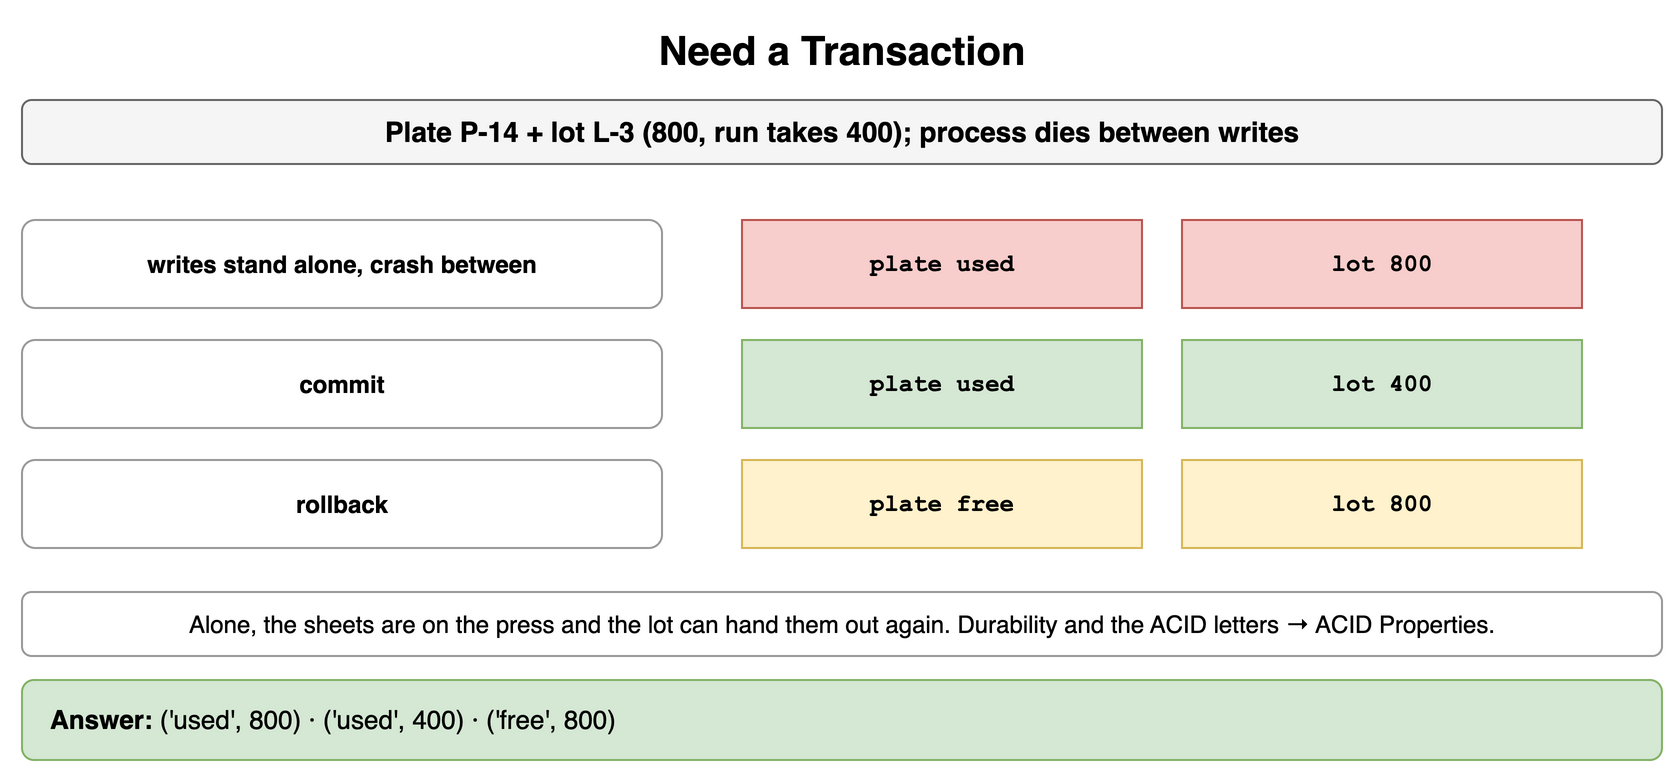

The diagram above was exported from draw.io. Its source (the exported page's mxGraphModel, read from the mxfile embedded in the PNG):
<mxGraphModel dx="900" dy="394" grid="1" gridSize="10" guides="1" tooltips="1" connect="1" arrows="1" fold="1" page="1" pageScale="1" pageWidth="900" pageHeight="394" math="0" shadow="0">
  <root>
    <mxCell id="0" />
    <mxCell id="1" parent="0" />
    <mxCell id="a1" value="Need a Transaction" style="text;html=1;align=center;verticalAlign=middle;whiteSpace=wrap;fontSize=20;fontStyle=1;" vertex="1" parent="1">
      <mxGeometry x="40" y="10" width="820" height="30" as="geometry" />
    </mxCell>
    <mxCell id="a2" value="Plate P-14 + lot L-3 (800, run takes 400); process dies between writes" style="rounded=1;whiteSpace=wrap;html=1;fillColor=#f5f5f5;strokeColor=#666666;fontStyle=1;fontSize=14;" vertex="1" parent="1">
      <mxGeometry x="40" y="50" width="820" height="32" as="geometry" />
    </mxCell>
    <mxCell id="a3" value="writes stand alone, crash between" style="rounded=1;whiteSpace=wrap;html=1;fillColor=#ffffff;strokeColor=#999999;fontSize=12;align=center;fontStyle=1;" vertex="1" parent="1">
      <mxGeometry x="40" y="110" width="320" height="44" as="geometry" />
    </mxCell>
    <mxCell id="a4" value="plate used" style="rounded=0;whiteSpace=wrap;html=1;fontFamily=Courier New;fontStyle=1;fontSize=13;fillColor=#f8cecc;strokeColor=#b85450;fontSize=12;" vertex="1" parent="1">
      <mxGeometry x="400" y="110" width="200" height="44" as="geometry" />
    </mxCell>
    <mxCell id="a5" value="lot 800" style="rounded=0;whiteSpace=wrap;html=1;fontFamily=Courier New;fontStyle=1;fontSize=13;fillColor=#f8cecc;strokeColor=#b85450;fontSize=12;" vertex="1" parent="1">
      <mxGeometry x="620" y="110" width="200" height="44" as="geometry" />
    </mxCell>
    <mxCell id="a6" value="commit" style="rounded=1;whiteSpace=wrap;html=1;fillColor=#ffffff;strokeColor=#999999;fontSize=12;align=center;fontStyle=1;" vertex="1" parent="1">
      <mxGeometry x="40" y="170" width="320" height="44" as="geometry" />
    </mxCell>
    <mxCell id="a7" value="plate used" style="rounded=0;whiteSpace=wrap;html=1;fontFamily=Courier New;fontStyle=1;fontSize=13;fillColor=#d5e8d4;strokeColor=#82b366;fontSize=12;" vertex="1" parent="1">
      <mxGeometry x="400" y="170" width="200" height="44" as="geometry" />
    </mxCell>
    <mxCell id="a8" value="lot 400" style="rounded=0;whiteSpace=wrap;html=1;fontFamily=Courier New;fontStyle=1;fontSize=13;fillColor=#d5e8d4;strokeColor=#82b366;fontSize=12;" vertex="1" parent="1">
      <mxGeometry x="620" y="170" width="200" height="44" as="geometry" />
    </mxCell>
    <mxCell id="a9" value="rollback" style="rounded=1;whiteSpace=wrap;html=1;fillColor=#ffffff;strokeColor=#999999;fontSize=12;align=center;fontStyle=1;" vertex="1" parent="1">
      <mxGeometry x="40" y="230" width="320" height="44" as="geometry" />
    </mxCell>
    <mxCell id="a10" value="plate free" style="rounded=0;whiteSpace=wrap;html=1;fontFamily=Courier New;fontStyle=1;fontSize=13;fillColor=#fff2cc;strokeColor=#d6b656;fontSize=12;" vertex="1" parent="1">
      <mxGeometry x="400" y="230" width="200" height="44" as="geometry" />
    </mxCell>
    <mxCell id="a11" value="lot 800" style="rounded=0;whiteSpace=wrap;html=1;fontFamily=Courier New;fontStyle=1;fontSize=13;fillColor=#fff2cc;strokeColor=#d6b656;fontSize=12;" vertex="1" parent="1">
      <mxGeometry x="620" y="230" width="200" height="44" as="geometry" />
    </mxCell>
    <mxCell id="a12" value="Alone, the sheets are on the press and the lot can hand them out again. Durability and the ACID letters → ACID Properties." style="rounded=1;whiteSpace=wrap;html=1;fillColor=#ffffff;strokeColor=#999999;fontSize=12;align=center;" vertex="1" parent="1">
      <mxGeometry x="40" y="296" width="820" height="32" as="geometry" />
    </mxCell>
    <mxCell id="a13" value="&lt;b&gt;Answer:&lt;/b&gt; ('used', 800) · ('used', 400) · ('free', 800)" style="rounded=1;whiteSpace=wrap;html=1;fillColor=#d5e8d4;strokeColor=#82b366;fontSize=13;align=left;spacingLeft=12;" vertex="1" parent="1">
      <mxGeometry x="40" y="340" width="820" height="40" as="geometry" />
    </mxCell>
  </root>
</mxGraphModel>